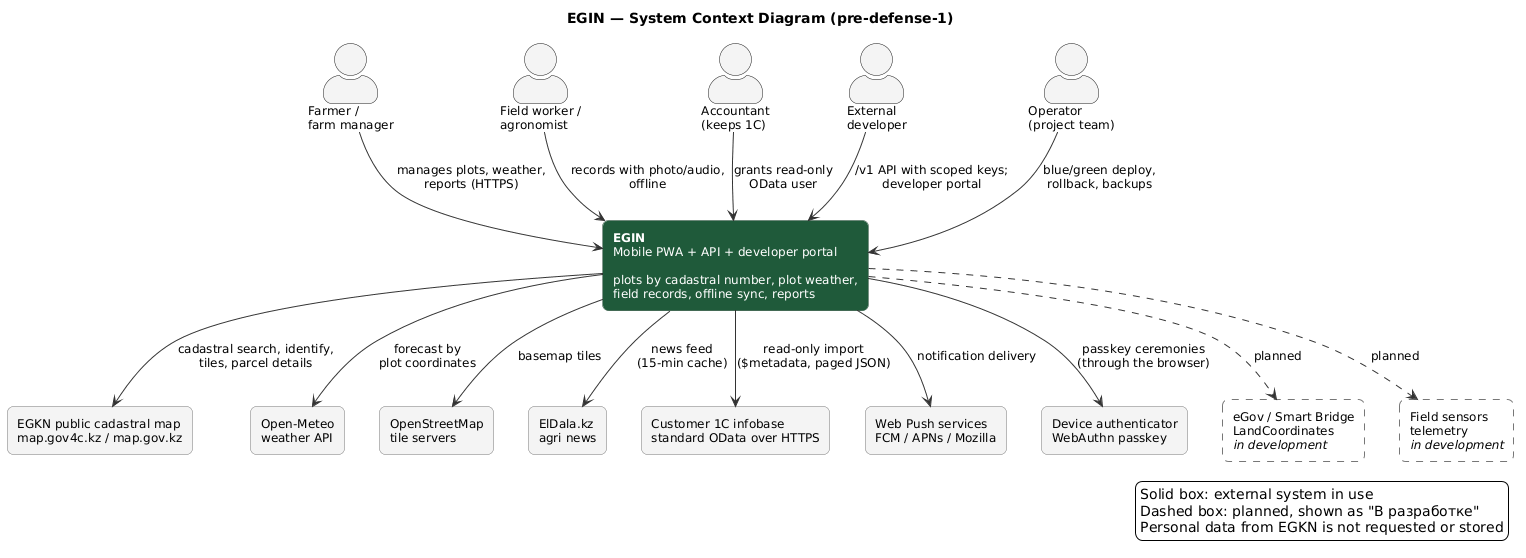

The diagram above was rendered by PlantUML. Its source (embedded in the PNG):
@startuml EGIN_System_Context
title EGIN — System Context Diagram (pre-defense-1)
skinparam shadowing false
skinparam defaultFontName Arial
skinparam defaultFontSize 12
skinparam ArrowColor #333333
skinparam actorStyle awesome
skinparam rectangle {
  RoundCorner 12
  BorderColor #777777
}
skinparam legendBackgroundColor #FFFFFF

actor "Farmer /\nfarm manager" as farmer
actor "Field worker /\nagronomist" as worker
actor "Accountant\n(keeps 1C)" as accountant
actor "External\ndeveloper" as developer
actor "Operator\n(project team)" as operator

rectangle "<b>EGIN</b>\nMobile PWA + API + developer portal\n\nplots by cadastral number, plot weather,\nfield records, offline sync, reports" as egin #1F5A3A;text:white;line:123D27

rectangle "EGKN public cadastral map\nmap.gov4c.kz / map.gov.kz" as egkn #F4F4F4
rectangle "Open-Meteo\nweather API" as meteo #F4F4F4
rectangle "OpenStreetMap\ntile servers" as osm #F4F4F4
rectangle "ElDala.kz\nagri news" as eldala #F4F4F4
rectangle "Customer 1C infobase\nstandard OData over HTTPS" as onec #F4F4F4
rectangle "Web Push services\nFCM / APNs / Mozilla" as push #F4F4F4
rectangle "Device authenticator\nWebAuthn passkey" as authn #F4F4F4
rectangle "eGov / Smart Bridge\nLandCoordinates\n<i>in development</i>" as egov #FFFFFF;line.dashed
rectangle "Field sensors\ntelemetry\n<i>in development</i>" as sensors #FFFFFF;line.dashed

farmer --> egin : manages plots, weather,\nreports (HTTPS)
worker --> egin : records with photo/audio,\noffline
accountant --> egin : grants read-only\nOData user
developer --> egin : /v1 API with scoped keys;\ndeveloper portal
operator --> egin : blue/green deploy,\nrollback, backups

egin --> egkn : cadastral search, identify,\ntiles, parcel details
egin --> meteo : forecast by\nplot coordinates
egin --> osm : basemap tiles
egin --> eldala : news feed\n(15-min cache)
egin --> onec : read-only import\n($metadata, paged JSON)
egin --> push : notification delivery
egin --> authn : passkey ceremonies\n(through the browser)
egin ..> egov : planned
egin ..> sensors : planned

legend right
  Solid box: external system in use
  Dashed box: planned, shown as "В разработке"
  Personal data from EGKN is not requested or stored
endlegend
@enduml